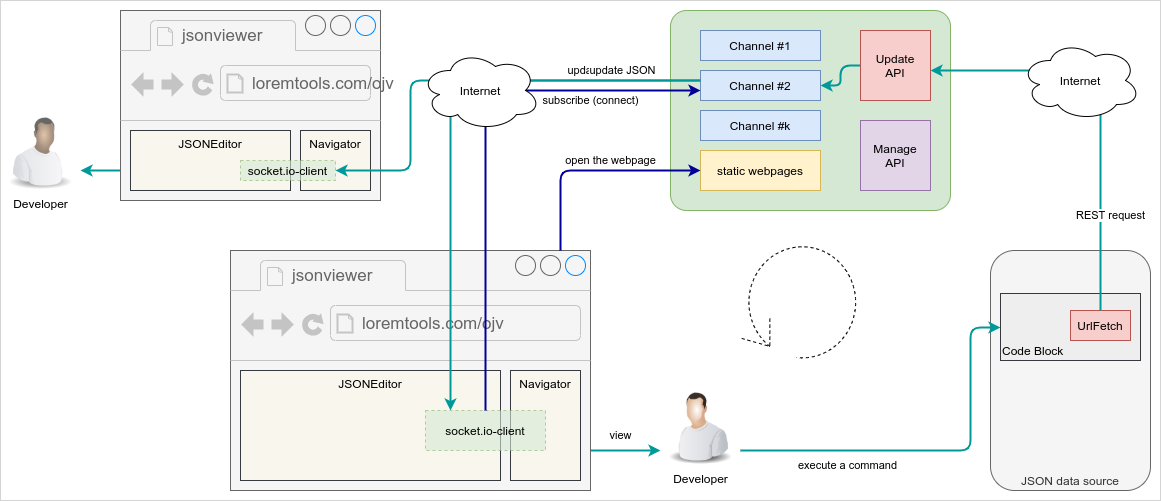

The diagram above was exported from draw.io. Its source (the exported page's mxGraphModel, read from the mxfile embedded in the PNG):
<mxGraphModel dx="1375" dy="825" grid="1" gridSize="10" guides="1" tooltips="1" connect="1" arrows="1" fold="1" page="1" pageScale="1" pageWidth="1654" pageHeight="1169" math="0" shadow="0">
  <root>
    <mxCell id="0" />
    <mxCell id="EiAuYkYtz5wVg23xB_gw-2" value="DocBackground" parent="0" />
    <mxCell id="EiAuYkYtz5wVg23xB_gw-3" value="" style="rounded=0;whiteSpace=wrap;html=1;fillColor=none;fontSize=14;align=center;strokeColor=#D4D4D4;" vertex="1" parent="EiAuYkYtz5wVg23xB_gw-2">
      <mxGeometry x="210" y="270" width="1160" height="500" as="geometry" />
    </mxCell>
    <mxCell id="1" value="Workflow" parent="0" />
    <mxCell id="SEh10oXxQTOy427pVSyJ-19" value="view" style="edgeStyle=orthogonalEdgeStyle;rounded=0;orthogonalLoop=1;jettySize=auto;html=1;strokeWidth=2;strokeColor=#009999;" parent="1" source="SEh10oXxQTOy427pVSyJ-2" target="SEh10oXxQTOy427pVSyJ-17" edge="1">
      <mxGeometry x="-0.1429" y="15" relative="1" as="geometry">
        <Array as="points">
          <mxPoint x="830" y="720" />
          <mxPoint x="830" y="720" />
        </Array>
        <mxPoint as="offset" />
      </mxGeometry>
    </mxCell>
    <mxCell id="SEh10oXxQTOy427pVSyJ-2" value="" style="strokeWidth=1;shadow=0;dashed=0;align=center;html=1;shape=mxgraph.mockup.containers.browserWindow;rSize=0;strokeColor=#666666;strokeColor2=#008cff;strokeColor3=#c4c4c4;mainText=,;recursiveResize=0;fillColor=#f5f5f5;fontColor=#333333;" parent="1" vertex="1">
      <mxGeometry x="440" y="520" width="360" height="240" as="geometry" />
    </mxCell>
    <mxCell id="SEh10oXxQTOy427pVSyJ-3" value="jsonviewer" style="strokeWidth=1;shadow=0;dashed=0;align=center;html=1;shape=mxgraph.mockup.containers.anchor;fontSize=17;fontColor=#666666;align=left;" parent="SEh10oXxQTOy427pVSyJ-2" vertex="1">
      <mxGeometry x="60" y="12" width="110" height="26" as="geometry" />
    </mxCell>
    <mxCell id="SEh10oXxQTOy427pVSyJ-4" value="loremtools.com/ojv" style="strokeWidth=1;shadow=0;dashed=0;align=center;html=1;shape=mxgraph.mockup.containers.anchor;rSize=0;fontSize=17;fontColor=#666666;align=left;" parent="SEh10oXxQTOy427pVSyJ-2" vertex="1">
      <mxGeometry x="130" y="60" width="250" height="26" as="geometry" />
    </mxCell>
    <mxCell id="SEh10oXxQTOy427pVSyJ-12" value="JSONEditor" style="rounded=0;whiteSpace=wrap;html=1;fillColor=#f9f7ed;strokeColor=#36393d;verticalAlign=top;" parent="SEh10oXxQTOy427pVSyJ-2" vertex="1">
      <mxGeometry x="10" y="120" width="260" height="110" as="geometry" />
    </mxCell>
    <mxCell id="SEh10oXxQTOy427pVSyJ-13" value="Navigator" style="rounded=0;whiteSpace=wrap;html=1;fillColor=#f9f7ed;strokeColor=#36393d;verticalAlign=top;" parent="SEh10oXxQTOy427pVSyJ-2" vertex="1">
      <mxGeometry x="280" y="120" width="70" height="110" as="geometry" />
    </mxCell>
    <mxCell id="SEh10oXxQTOy427pVSyJ-25" value="socket.io-client" style="rounded=0;whiteSpace=wrap;html=1;align=center;fillColor=#d5e8d4;strokeColor=#82b366;dashed=1;opacity=60;" parent="SEh10oXxQTOy427pVSyJ-2" vertex="1">
      <mxGeometry x="195" y="160" width="120" height="40" as="geometry" />
    </mxCell>
    <mxCell id="SEh10oXxQTOy427pVSyJ-5" value="" style="rounded=1;whiteSpace=wrap;html=1;arcSize=8;fillColor=#d5e8d4;strokeColor=#82b366;" parent="1" vertex="1">
      <mxGeometry x="880" y="280" width="280" height="200" as="geometry" />
    </mxCell>
    <mxCell id="SEh10oXxQTOy427pVSyJ-6" value="JSON data source" style="rounded=1;whiteSpace=wrap;html=1;fillColor=#f5f5f5;strokeColor=#666666;fontColor=#333333;verticalAlign=bottom;" parent="1" vertex="1">
      <mxGeometry x="1200" y="520" width="160" height="240" as="geometry" />
    </mxCell>
    <mxCell id="SEh10oXxQTOy427pVSyJ-7" value="Code Block" style="rounded=0;whiteSpace=wrap;html=1;verticalAlign=bottom;align=left;fillColor=#eeeeee;strokeColor=#36393d;" parent="1" vertex="1">
      <mxGeometry x="1210" y="563" width="140" height="67" as="geometry" />
    </mxCell>
    <mxCell id="SEh10oXxQTOy427pVSyJ-9" value="Channel #1" style="rounded=0;whiteSpace=wrap;html=1;fillColor=#dae8fc;strokeColor=#6c8ebf;" parent="1" vertex="1">
      <mxGeometry x="910" y="300" width="120" height="30" as="geometry" />
    </mxCell>
    <mxCell id="SEh10oXxQTOy427pVSyJ-26" value="update JSON" style="edgeStyle=orthogonalEdgeStyle;rounded=1;orthogonalLoop=1;jettySize=auto;html=1;strokeWidth=2;strokeColor=#009999;" parent="1" source="SEh10oXxQTOy427pVSyJ-10" target="SEh10oXxQTOy427pVSyJ-25" edge="1">
      <mxGeometry x="-0.6552" y="-10" relative="1" as="geometry">
        <Array as="points">
          <mxPoint x="660" y="350" />
        </Array>
        <mxPoint as="offset" />
      </mxGeometry>
    </mxCell>
    <mxCell id="SEh10oXxQTOy427pVSyJ-10" value="Channel #2" style="rounded=0;whiteSpace=wrap;html=1;fillColor=#dae8fc;strokeColor=#6c8ebf;" parent="1" vertex="1">
      <mxGeometry x="910" y="340" width="120" height="30" as="geometry" />
    </mxCell>
    <mxCell id="SEh10oXxQTOy427pVSyJ-11" value="Channel #k" style="rounded=0;whiteSpace=wrap;html=1;fillColor=#dae8fc;strokeColor=#6c8ebf;" parent="1" vertex="1">
      <mxGeometry x="910" y="380" width="120" height="30" as="geometry" />
    </mxCell>
    <mxCell id="SEh10oXxQTOy427pVSyJ-14" value="subscribe (connect)" style="edgeStyle=orthogonalEdgeStyle;rounded=1;orthogonalLoop=1;jettySize=auto;html=1;strokeWidth=2;strokeColor=#000099;" parent="1" source="SEh10oXxQTOy427pVSyJ-25" target="SEh10oXxQTOy427pVSyJ-10" edge="1">
      <mxGeometry x="0.5887" y="-10" relative="1" as="geometry">
        <Array as="points">
          <mxPoint x="695" y="360" />
        </Array>
        <mxPoint as="offset" />
      </mxGeometry>
    </mxCell>
    <mxCell id="SEh10oXxQTOy427pVSyJ-18" style="edgeStyle=orthogonalEdgeStyle;rounded=1;orthogonalLoop=1;jettySize=auto;html=1;strokeWidth=2;strokeColor=#009999;" parent="1" source="SEh10oXxQTOy427pVSyJ-15" target="SEh10oXxQTOy427pVSyJ-10" edge="1">
      <mxGeometry relative="1" as="geometry" />
    </mxCell>
    <mxCell id="SEh10oXxQTOy427pVSyJ-15" value="Update&lt;br&gt;API" style="rounded=0;whiteSpace=wrap;html=1;fillColor=#f8cecc;strokeColor=#b85450;" parent="1" vertex="1">
      <mxGeometry x="1070" y="300" width="70" height="70" as="geometry" />
    </mxCell>
    <mxCell id="SEh10oXxQTOy427pVSyJ-16" value="Manage&lt;br&gt;API" style="rounded=0;whiteSpace=wrap;html=1;fillColor=#e1d5e7;strokeColor=#9673a6;" parent="1" vertex="1">
      <mxGeometry x="1070" y="390" width="70" height="70" as="geometry" />
    </mxCell>
    <mxCell id="SEh10oXxQTOy427pVSyJ-22" value="execute a command" style="edgeStyle=orthogonalEdgeStyle;rounded=1;orthogonalLoop=1;jettySize=auto;html=1;strokeWidth=2;strokeColor=#009999;" parent="1" source="SEh10oXxQTOy427pVSyJ-17" target="SEh10oXxQTOy427pVSyJ-7" edge="1">
      <mxGeometry x="-0.4413" y="-15" relative="1" as="geometry">
        <Array as="points">
          <mxPoint x="1180" y="720" />
          <mxPoint x="1180" y="597" />
        </Array>
        <mxPoint as="offset" />
      </mxGeometry>
    </mxCell>
    <mxCell id="SEh10oXxQTOy427pVSyJ-17" value="Developer" style="image;html=1;image=img/lib/clip_art/people/Worker_Man_128x128.png;direction=east;flipH=1;" parent="1" vertex="1">
      <mxGeometry x="870" y="655" width="80" height="80" as="geometry" />
    </mxCell>
    <mxCell id="SEh10oXxQTOy427pVSyJ-20" value="" style="shape=mxgraph.bpmn.loop;html=1;outlineConnect=0;dashed=1;" parent="1" vertex="1">
      <mxGeometry x="950" y="510" width="120" height="120" as="geometry" />
    </mxCell>
    <mxCell id="SEh10oXxQTOy427pVSyJ-21" value="UrlFetch" style="rounded=0;whiteSpace=wrap;html=1;align=center;fillColor=#f8cecc;strokeColor=#b85450;" parent="1" vertex="1">
      <mxGeometry x="1280" y="580" width="60" height="30" as="geometry" />
    </mxCell>
    <mxCell id="SEh10oXxQTOy427pVSyJ-8" value="REST request" style="edgeStyle=orthogonalEdgeStyle;rounded=1;orthogonalLoop=1;jettySize=auto;html=1;strokeWidth=2;strokeColor=#009999;" parent="1" source="SEh10oXxQTOy427pVSyJ-21" target="SEh10oXxQTOy427pVSyJ-15" edge="1">
      <mxGeometry x="-0.5297" y="-10" relative="1" as="geometry">
        <Array as="points">
          <mxPoint x="1310" y="340" />
        </Array>
        <mxPoint y="1" as="offset" />
      </mxGeometry>
    </mxCell>
    <mxCell id="SEh10oXxQTOy427pVSyJ-24" value="Internet" style="ellipse;shape=cloud;whiteSpace=wrap;html=1;align=center;" parent="1" vertex="1">
      <mxGeometry x="1230" y="310" width="120" height="80" as="geometry" />
    </mxCell>
    <mxCell id="SEh10oXxQTOy427pVSyJ-27" value="static webpages" style="rounded=0;whiteSpace=wrap;html=1;fillColor=#fff2cc;strokeColor=#d6b656;" parent="1" vertex="1">
      <mxGeometry x="910" y="420" width="120" height="40" as="geometry" />
    </mxCell>
    <mxCell id="SEh10oXxQTOy427pVSyJ-29" value="open the webpage" style="edgeStyle=orthogonalEdgeStyle;rounded=1;orthogonalLoop=1;jettySize=auto;html=1;strokeColor=#000099;strokeWidth=2;" parent="1" source="SEh10oXxQTOy427pVSyJ-2" target="SEh10oXxQTOy427pVSyJ-27" edge="1">
      <mxGeometry x="0.1818" y="10" relative="1" as="geometry">
        <Array as="points">
          <mxPoint x="770" y="440" />
        </Array>
        <mxPoint as="offset" />
      </mxGeometry>
    </mxCell>
    <mxCell id="SEh10oXxQTOy427pVSyJ-42" style="edgeStyle=orthogonalEdgeStyle;rounded=1;orthogonalLoop=1;jettySize=auto;html=1;strokeWidth=2;strokeColor=#009999;" parent="1" source="SEh10oXxQTOy427pVSyJ-33" target="SEh10oXxQTOy427pVSyJ-41" edge="1">
      <mxGeometry relative="1" as="geometry">
        <Array as="points">
          <mxPoint x="320" y="440" />
          <mxPoint x="320" y="440" />
        </Array>
      </mxGeometry>
    </mxCell>
    <mxCell id="SEh10oXxQTOy427pVSyJ-33" value="" style="strokeWidth=1;shadow=0;dashed=0;align=center;html=1;shape=mxgraph.mockup.containers.browserWindow;rSize=0;strokeColor=#666666;strokeColor2=#008cff;strokeColor3=#c4c4c4;mainText=,;recursiveResize=0;fillColor=#f5f5f5;fontColor=#333333;" parent="1" vertex="1">
      <mxGeometry x="330" y="280" width="260" height="190" as="geometry" />
    </mxCell>
    <mxCell id="SEh10oXxQTOy427pVSyJ-34" value="jsonviewer" style="strokeWidth=1;shadow=0;dashed=0;align=center;html=1;shape=mxgraph.mockup.containers.anchor;fontSize=17;fontColor=#666666;align=left;" parent="SEh10oXxQTOy427pVSyJ-33" vertex="1">
      <mxGeometry x="60" y="12" width="110" height="26" as="geometry" />
    </mxCell>
    <mxCell id="SEh10oXxQTOy427pVSyJ-35" value="loremtools.com/ojv" style="strokeWidth=1;shadow=0;dashed=0;align=center;html=1;shape=mxgraph.mockup.containers.anchor;rSize=0;fontSize=17;fontColor=#666666;align=left;" parent="SEh10oXxQTOy427pVSyJ-33" vertex="1">
      <mxGeometry x="130" y="60" width="120" height="26" as="geometry" />
    </mxCell>
    <mxCell id="SEh10oXxQTOy427pVSyJ-36" value="JSONEditor" style="rounded=0;whiteSpace=wrap;html=1;fillColor=#f9f7ed;strokeColor=#36393d;verticalAlign=top;" parent="SEh10oXxQTOy427pVSyJ-33" vertex="1">
      <mxGeometry x="10" y="120" width="160" height="60" as="geometry" />
    </mxCell>
    <mxCell id="SEh10oXxQTOy427pVSyJ-37" value="Navigator" style="rounded=0;whiteSpace=wrap;html=1;fillColor=#f9f7ed;strokeColor=#36393d;verticalAlign=top;" parent="SEh10oXxQTOy427pVSyJ-33" vertex="1">
      <mxGeometry x="180" y="120" width="70" height="60" as="geometry" />
    </mxCell>
    <mxCell id="SEh10oXxQTOy427pVSyJ-38" value="socket.io-client" style="rounded=0;whiteSpace=wrap;html=1;align=center;fillColor=#d5e8d4;strokeColor=#82b366;dashed=1;opacity=60;" parent="SEh10oXxQTOy427pVSyJ-33" vertex="1">
      <mxGeometry x="120" y="150" width="95" height="20" as="geometry" />
    </mxCell>
    <mxCell id="SEh10oXxQTOy427pVSyJ-40" value="update JSON" style="edgeStyle=orthogonalEdgeStyle;rounded=1;orthogonalLoop=1;jettySize=auto;html=1;strokeWidth=2;strokeColor=#009999;" parent="1" source="SEh10oXxQTOy427pVSyJ-10" target="SEh10oXxQTOy427pVSyJ-38" edge="1">
      <mxGeometry x="-0.6552" y="-10" relative="1" as="geometry">
        <mxPoint x="815" y="255" as="sourcePoint" />
        <mxPoint x="565" y="585" as="targetPoint" />
        <Array as="points">
          <mxPoint x="620" y="350" />
          <mxPoint x="620" y="440" />
        </Array>
        <mxPoint as="offset" />
      </mxGeometry>
    </mxCell>
    <mxCell id="SEh10oXxQTOy427pVSyJ-23" value="Internet" style="ellipse;shape=cloud;whiteSpace=wrap;html=1;align=center;" parent="1" vertex="1">
      <mxGeometry x="630" y="320" width="120" height="80" as="geometry" />
    </mxCell>
    <mxCell id="SEh10oXxQTOy427pVSyJ-41" value="Developer" style="image;html=1;image=img/lib/clip_art/people/Worker_Black_128x128.png;dashed=1;opacity=60;align=center;" parent="1" vertex="1">
      <mxGeometry x="210" y="380" width="80" height="80" as="geometry" />
    </mxCell>
  </root>
</mxGraphModel>